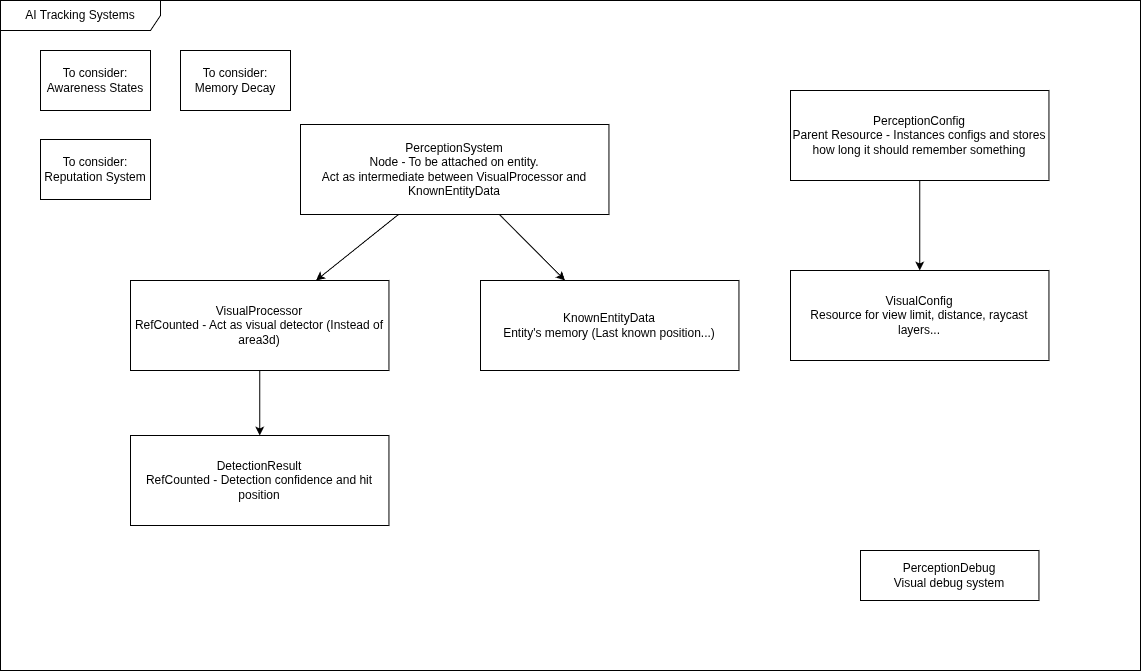

The diagram above was exported from draw.io. Its source (the exported page's mxGraphModel, read from the mxfile embedded in the PNG):
<mxGraphModel dx="2686" dy="487" grid="1" gridSize="10" guides="1" tooltips="1" connect="1" arrows="1" fold="1" page="1" pageScale="1" pageWidth="1600" pageHeight="900" math="0" shadow="0">
  <root>
    <mxCell id="0" />
    <mxCell id="1" parent="0" />
    <mxCell id="2" value="AI Tracking Systems" style="shape=umlFrame;whiteSpace=wrap;html=1;pointerEvents=0;recursiveResize=0;container=1;collapsible=0;width=160;fontSize=12;" vertex="1" parent="1">
      <mxGeometry x="-1550" y="30" width="1140" height="670" as="geometry" />
    </mxCell>
    <mxCell id="3" style="edgeStyle=none;html=1;fontSize=12;" edge="1" parent="2" source="9" target="7">
      <mxGeometry relative="1" as="geometry" />
    </mxCell>
    <mxCell id="4" value="VisualConfig&lt;div&gt;Resource for view limit, distance, raycast layers...&lt;/div&gt;" style="whiteSpace=wrap;html=1;fontSize=12;" vertex="1" parent="2">
      <mxGeometry x="790" y="270" width="258.45" height="90" as="geometry" />
    </mxCell>
    <mxCell id="5" style="edgeStyle=none;html=1;fontSize=12;" edge="1" parent="2" source="6" target="4">
      <mxGeometry relative="1" as="geometry" />
    </mxCell>
    <mxCell id="6" value="PerceptionConfig&lt;div&gt;Parent Resource - Instances configs and stores how long it should remember something&lt;/div&gt;" style="whiteSpace=wrap;html=1;fontSize=12;" vertex="1" parent="2">
      <mxGeometry x="790" y="90" width="258.45" height="90" as="geometry" />
    </mxCell>
    <mxCell id="7" value="DetectionResult&lt;div&gt;RefCounted - Detection confidence and hit position&lt;/div&gt;" style="whiteSpace=wrap;html=1;fontSize=12;" vertex="1" parent="2">
      <mxGeometry x="130" y="435" width="258.45" height="90" as="geometry" />
    </mxCell>
    <mxCell id="8" value="KnownEntityData&lt;div&gt;Entity's memory (Last known position...)&lt;/div&gt;" style="whiteSpace=wrap;html=1;fontSize=12;" vertex="1" parent="2">
      <mxGeometry x="480" y="280" width="258.45" height="90" as="geometry" />
    </mxCell>
    <mxCell id="9" value="VisualProcessor&lt;div&gt;RefCounted - Act as visual detector (Instead of area3d)&lt;/div&gt;" style="whiteSpace=wrap;html=1;fontSize=12;" vertex="1" parent="2">
      <mxGeometry x="130" y="280" width="258.45" height="90" as="geometry" />
    </mxCell>
    <mxCell id="10" style="edgeStyle=none;html=1;fontSize=12;" edge="1" parent="2" source="12" target="9">
      <mxGeometry relative="1" as="geometry" />
    </mxCell>
    <mxCell id="11" style="edgeStyle=none;html=1;fontSize=12;" edge="1" parent="2" source="12" target="8">
      <mxGeometry relative="1" as="geometry" />
    </mxCell>
    <mxCell id="12" value="PerceptionSystem&lt;div&gt;Node - To be attached on entity.&lt;/div&gt;&lt;div&gt;Act as intermediate between VisualProcessor and KnownEntityData&lt;/div&gt;" style="whiteSpace=wrap;html=1;fontSize=12;" vertex="1" parent="2">
      <mxGeometry x="300" y="124" width="308.45" height="90" as="geometry" />
    </mxCell>
    <mxCell id="13" value="To consider:&lt;br&gt;Awareness States" style="whiteSpace=wrap;html=1;strokeColor=default;align=center;verticalAlign=middle;fontFamily=Helvetica;fontSize=12;fontColor=default;fillColor=light-dark(#FFFFFF,#333300);" vertex="1" parent="2">
      <mxGeometry x="40" y="50" width="110" height="60" as="geometry" />
    </mxCell>
    <mxCell id="14" value="PerceptionDebug&lt;div&gt;Visual debug system&lt;/div&gt;" style="whiteSpace=wrap;html=1;fontSize=12;" vertex="1" parent="2">
      <mxGeometry x="860" y="550" width="178.45" height="50" as="geometry" />
    </mxCell>
    <mxCell id="15" value="To consider:&lt;br&gt;Reputation System" style="whiteSpace=wrap;html=1;strokeColor=default;align=center;verticalAlign=middle;fontFamily=Helvetica;fontSize=12;fontColor=default;fillColor=light-dark(#FFFFFF,#333300);" vertex="1" parent="2">
      <mxGeometry x="40" y="139" width="110" height="60" as="geometry" />
    </mxCell>
    <mxCell id="16" value="To consider:&lt;br&gt;Memory Decay" style="whiteSpace=wrap;html=1;strokeColor=default;align=center;verticalAlign=middle;fontFamily=Helvetica;fontSize=12;fontColor=default;fillColor=light-dark(#FFFFFF,#333300);" vertex="1" parent="2">
      <mxGeometry x="180" y="50" width="110" height="60" as="geometry" />
    </mxCell>
  </root>
</mxGraphModel>